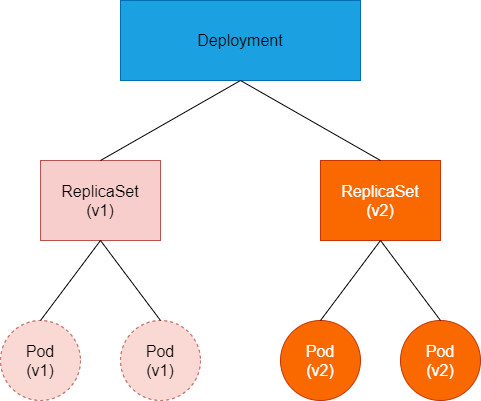

The diagram above was exported from draw.io. Its source (the exported page's mxGraphModel, read from the mxfile embedded in the PNG):
<mxGraphModel dx="3076" dy="1991" grid="1" gridSize="10" guides="1" tooltips="1" connect="1" arrows="1" fold="1" page="1" pageScale="1" pageWidth="827" pageHeight="1169" math="0" shadow="0">
  <root>
    <mxCell id="0" />
    <mxCell id="1" parent="0" />
    <mxCell id="sB6b2RDf1CL81V_4QF_e-1" value="" style="text;html=1;strokeColor=#006EAF;fillColor=#1ba1e2;align=center;verticalAlign=middle;whiteSpace=wrap;rounded=0;labelBackgroundColor=none;fontSize=16;fontColor=#ffffff;" vertex="1" parent="1">
      <mxGeometry x="-1400" y="-1000" width="240" height="80" as="geometry" />
    </mxCell>
    <mxCell id="sB6b2RDf1CL81V_4QF_e-2" value="" style="text;html=1;strokeColor=#b85450;fillColor=#f8cecc;align=center;verticalAlign=middle;whiteSpace=wrap;rounded=0;labelBackgroundColor=none;fontSize=16;" vertex="1" parent="1">
      <mxGeometry x="-1480" y="-840" width="120" height="80" as="geometry" />
    </mxCell>
    <mxCell id="sB6b2RDf1CL81V_4QF_e-9" value="&lt;span style=&quot;font-size: 16px&quot;&gt;Deployment&lt;/span&gt;" style="text;html=1;strokeColor=none;fillColor=none;align=center;verticalAlign=middle;whiteSpace=wrap;rounded=0;" vertex="1" parent="1">
      <mxGeometry x="-1400" y="-1000" width="240" height="80" as="geometry" />
    </mxCell>
    <mxCell id="sB6b2RDf1CL81V_4QF_e-34" value="&lt;span style=&quot;font-size: 16px&quot;&gt;ReplicaSet&lt;br&gt;(v1)&lt;br&gt;&lt;/span&gt;" style="text;html=1;fillColor=none;align=center;verticalAlign=middle;whiteSpace=wrap;rounded=0;strokeWidth=1;" vertex="1" parent="1">
      <mxGeometry x="-1480" y="-840" width="120" height="80" as="geometry" />
    </mxCell>
    <mxCell id="sB6b2RDf1CL81V_4QF_e-37" value="" style="text;html=1;strokeColor=#b85450;fillColor=#f8cecc;align=center;verticalAlign=middle;whiteSpace=wrap;rounded=0;labelBackgroundColor=none;fontSize=16;" vertex="1" parent="1">
      <mxGeometry x="-1200" y="-840" width="120" height="80" as="geometry" />
    </mxCell>
    <mxCell id="sB6b2RDf1CL81V_4QF_e-38" value="&lt;span style=&quot;font-size: 16px&quot;&gt;ReplicaSet&lt;br&gt;(v2)&lt;br&gt;&lt;/span&gt;" style="text;html=1;strokeColor=#C73500;fillColor=#fa6800;align=center;verticalAlign=middle;whiteSpace=wrap;rounded=0;fontColor=#ffffff;" vertex="1" parent="1">
      <mxGeometry x="-1200" y="-840" width="120" height="80" as="geometry" />
    </mxCell>
    <mxCell id="sB6b2RDf1CL81V_4QF_e-39" value="&lt;font style=&quot;font-size: 16px&quot;&gt;Pod&lt;br&gt;(v1)&lt;br&gt;&lt;/font&gt;" style="ellipse;whiteSpace=wrap;html=1;aspect=fixed;strokeColor=#ae4132;fillColor=#fad9d5;dashed=1;" vertex="1" parent="1">
      <mxGeometry x="-1400" y="-680" width="80" height="80" as="geometry" />
    </mxCell>
    <mxCell id="sB6b2RDf1CL81V_4QF_e-40" value="&lt;font style=&quot;font-size: 16px&quot;&gt;Pod&lt;br&gt;(v1)&lt;br&gt;&lt;/font&gt;" style="ellipse;whiteSpace=wrap;html=1;aspect=fixed;strokeColor=#ae4132;fillColor=#fad9d5;dashed=1;" vertex="1" parent="1">
      <mxGeometry x="-1520" y="-680" width="80" height="80" as="geometry" />
    </mxCell>
    <mxCell id="sB6b2RDf1CL81V_4QF_e-41" value="" style="endArrow=none;html=1;entryX=0.5;entryY=1;entryDx=0;entryDy=0;exitX=0.5;exitY=0;exitDx=0;exitDy=0;" edge="1" parent="1" source="sB6b2RDf1CL81V_4QF_e-40" target="sB6b2RDf1CL81V_4QF_e-34">
      <mxGeometry width="50" height="50" relative="1" as="geometry">
        <mxPoint x="-1170" y="-600" as="sourcePoint" />
        <mxPoint x="-1120" y="-650" as="targetPoint" />
      </mxGeometry>
    </mxCell>
    <mxCell id="sB6b2RDf1CL81V_4QF_e-42" value="" style="endArrow=none;html=1;entryX=0.5;entryY=1;entryDx=0;entryDy=0;exitX=0.5;exitY=0;exitDx=0;exitDy=0;" edge="1" parent="1" source="sB6b2RDf1CL81V_4QF_e-39" target="sB6b2RDf1CL81V_4QF_e-34">
      <mxGeometry width="50" height="50" relative="1" as="geometry">
        <mxPoint x="-1470" y="-670" as="sourcePoint" />
        <mxPoint x="-1410" y="-750" as="targetPoint" />
      </mxGeometry>
    </mxCell>
    <mxCell id="sB6b2RDf1CL81V_4QF_e-47" value="&lt;font style=&quot;font-size: 16px&quot;&gt;Pod&lt;br&gt;(v2)&lt;br&gt;&lt;/font&gt;" style="ellipse;whiteSpace=wrap;html=1;aspect=fixed;strokeColor=#C73500;fillColor=#fa6800;fontColor=#ffffff;" vertex="1" parent="1">
      <mxGeometry x="-1120" y="-680" width="80" height="80" as="geometry" />
    </mxCell>
    <mxCell id="sB6b2RDf1CL81V_4QF_e-48" value="&lt;font style=&quot;font-size: 16px&quot;&gt;Pod&lt;br&gt;(v2)&lt;br&gt;&lt;/font&gt;" style="ellipse;whiteSpace=wrap;html=1;aspect=fixed;strokeColor=#C73500;fillColor=#fa6800;fontColor=#ffffff;" vertex="1" parent="1">
      <mxGeometry x="-1240" y="-680" width="80" height="80" as="geometry" />
    </mxCell>
    <mxCell id="sB6b2RDf1CL81V_4QF_e-49" value="" style="endArrow=none;html=1;entryX=0.5;entryY=1;entryDx=0;entryDy=0;exitX=0.5;exitY=0;exitDx=0;exitDy=0;" edge="1" parent="1" source="sB6b2RDf1CL81V_4QF_e-48">
      <mxGeometry width="50" height="50" relative="1" as="geometry">
        <mxPoint x="-890" y="-600" as="sourcePoint" />
        <mxPoint x="-1140" y="-760" as="targetPoint" />
      </mxGeometry>
    </mxCell>
    <mxCell id="sB6b2RDf1CL81V_4QF_e-50" value="" style="endArrow=none;html=1;entryX=0.5;entryY=1;entryDx=0;entryDy=0;exitX=0.5;exitY=0;exitDx=0;exitDy=0;" edge="1" parent="1" source="sB6b2RDf1CL81V_4QF_e-47">
      <mxGeometry width="50" height="50" relative="1" as="geometry">
        <mxPoint x="-1190" y="-670" as="sourcePoint" />
        <mxPoint x="-1140" y="-760" as="targetPoint" />
      </mxGeometry>
    </mxCell>
    <mxCell id="sB6b2RDf1CL81V_4QF_e-51" value="" style="endArrow=none;html=1;entryX=0.5;entryY=1;entryDx=0;entryDy=0;exitX=0.5;exitY=0;exitDx=0;exitDy=0;" edge="1" parent="1" source="sB6b2RDf1CL81V_4QF_e-34">
      <mxGeometry width="50" height="50" relative="1" as="geometry">
        <mxPoint x="-1340" y="-840" as="sourcePoint" />
        <mxPoint x="-1280" y="-920" as="targetPoint" />
      </mxGeometry>
    </mxCell>
    <mxCell id="sB6b2RDf1CL81V_4QF_e-52" value="" style="endArrow=none;html=1;entryX=0.5;entryY=1;entryDx=0;entryDy=0;exitX=0.5;exitY=0;exitDx=0;exitDy=0;" edge="1" parent="1" source="sB6b2RDf1CL81V_4QF_e-38">
      <mxGeometry width="50" height="50" relative="1" as="geometry">
        <mxPoint x="-1220" y="-840" as="sourcePoint" />
        <mxPoint x="-1280" y="-920" as="targetPoint" />
      </mxGeometry>
    </mxCell>
  </root>
</mxGraphModel>